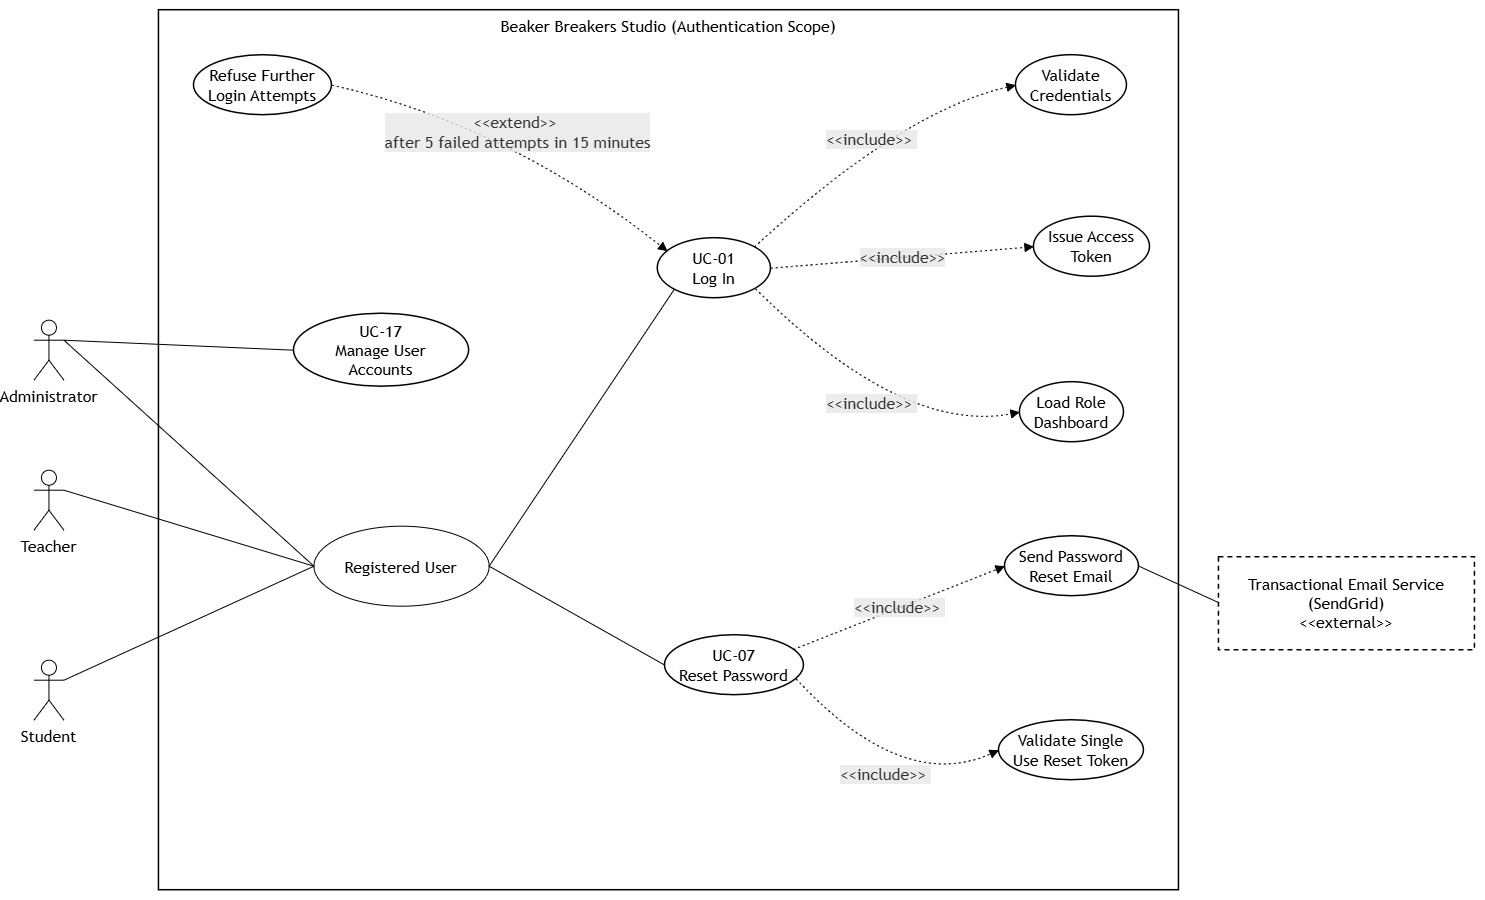

The diagram above was exported from draw.io. Its source (the exported page's mxGraphModel, read from the mxfile embedded in the PNG):
<mxGraphModel dx="1511" dy="963" grid="1" gridSize="10" guides="1" tooltips="1" connect="1" arrows="1" fold="1" page="1" pageScale="1" pageWidth="850" pageHeight="1100" math="0" shadow="0">
  <root>
    <mxCell id="0" />
    <mxCell id="1" parent="0" />
    <UserObject label="" mermaidData="{&#10;  &quot;data&quot;: &quot;---\nconfig:\n  theme: neutral\n  themeVariables:\n    fontFamily: Arial\n    fontSize: 15px\n    lineColor: \&quot;#000000\&quot;\n    edgeLabelBackground: \&quot;#ffffff\&quot;\n  flowchart:\n    curve: basis\n    nodeSpacing: 45\n    rankSpacing: 120\n    htmlLabels: true\n---\n\n%% Figure: Login Use Case Diagram\n%% Beaker Breakers Studio\n%% Scope: authentication and account access only\n%% Source: Chapter 3 requirements FR-01.1 to FR-01.6\n%%         SRS Section 20, UC-01 Log In, UC-07 Reset Password, UC-17 Manage User Accounts\n\n%% Notation note: Mermaid draws no hollow triangle arrowhead, so the actor\n%% generalisation from Student, Teacher and Administrator to Registered User\n%% is drawn as a plain solid line and labelled. In the final UML rendering it\n%% is a solid line with a hollow triangle pointing at Registered User.\n\nflowchart LR\n\n    %% ================= Actors =================\n    Student[\&quot;Student\&quot;]\n    Teacher[\&quot;Teacher\&quot;]\n    Admin[\&quot;Administrator\&quot;]\n    RegUser[\&quot;Registered User\&quot;]\n    MAIL[\&quot;Transactional Email Service&lt;br/&gt;(SendGrid)&lt;br/&gt;&amp;lt;&amp;lt;external&amp;gt;&amp;gt;\&quot;]\n\n    %% ================= System boundary =================\n    subgraph SYS[\&quot;Beaker Breakers Studio (Authentication Scope)\&quot;]\n        UC01((UC-01&lt;br/&gt;Log In))\n        VAL((Validate&lt;br/&gt;Credentials))\n        TOKEN((Issue Access&lt;br/&gt;Token))\n        DASH((Load Role&lt;br/&gt;Dashboard))\n        LOCK((Refuse Further&lt;br/&gt;Login Attempts))\n        UC07((UC-07&lt;br/&gt;Reset Password))\n        SEND((Send Password&lt;br/&gt;Reset Email))\n        VTOK((Validate Single&lt;br/&gt;Use Reset Token))\n        UC17((UC-17&lt;br/&gt;Manage User&lt;br/&gt;Accounts))\n    end\n\n    %% ================= Actor generalisation =================\n    Student --- RegUser\n    Teacher --- RegUser\n    Admin --- RegUser\n\n    %% ================= Actor associations =================\n    RegUser --- UC01\n    RegUser --- UC07\n    Admin --- UC17\n\n    %% ================= Include relationships =================\n    UC01 -.-&gt;|\&quot;&amp;lt;&amp;lt;include&amp;gt;&amp;gt; FR-01.1\&quot;| VAL\n    UC01 -.-&gt;|\&quot;&amp;lt;&amp;lt;include&amp;gt;&amp;gt; FR-01.2\&quot;| TOKEN\n    UC01 -.-&gt;|\&quot;&amp;lt;&amp;lt;include&amp;gt;&amp;gt; FR-01.1\&quot;| DASH\n    UC07 -.-&gt;|\&quot;&amp;lt;&amp;lt;include&amp;gt;&amp;gt; FR-01.3\&quot;| SEND\n    UC07 -.-&gt;|\&quot;&amp;lt;&amp;lt;include&amp;gt;&amp;gt; FR-01.3\&quot;| VTOK\n\n    %% ================= Extend relationships =================\n    LOCK -.-&gt;|\&quot;&amp;lt;&amp;lt;extend&amp;gt;&amp;gt; FR-01.4&lt;br/&gt;after 5 failed attempts in 15 minutes\&quot;| UC01\n\n    %% ================= External participation =================\n    SEND --- MAIL\n\n    %% ================= Constraint note =================\n    %% FR-01.5 and FR-01.6: only the Administrator creates accounts.\n    %% There is no self registration use case, so no actor associates\n    %% with an account creation use case other than the Administrator.\n\n    %% ================= Styling (outline only, no fill colour) =================\n    classDef actor fill:#ffffff,stroke:#000000,stroke-width:1.5px,color:#000000\n    classDef ext fill:#ffffff,stroke:#000000,stroke-width:1.5px,stroke-dasharray:5 4,color:#000000\n    classDef uc fill:#ffffff,stroke:#000000,stroke-width:1.5px,color:#000000\n\n    class Student,Teacher,Admin,RegUser actor\n    class MAIL ext\n    class UC01,VAL,TOKEN,DASH,LOCK,UC07,SEND,VTOK,UC17 uc\n\n    style SYS fill:#ffffff,stroke:#000000,stroke-width:1.5px,color:#000000\n&quot;,&#10;  &quot;config&quot;: null&#10;}" id="30">
      <mxCell connectable="0" parent="1" style="group;transparentBounds=1;editIcon=1;lockedGroup=0;groupPadding=10;" vertex="1">
        <mxGeometry as="geometry" />
      </mxCell>
    </UserObject>
    <UserObject label="Beaker Breakers Studio (Authentication Scope)" mermaidId="n:SYS" mermaidBaseStyle="html=1;whiteSpace=wrap;strokeWidth=1.5;verticalAlign=top;fillColor=default;strokeColor=default;fontColor=default;fontFamily=Trebuchet MS,Verdana,Arial,sans-serif;fontSize=16;" mermaidBaseValue="Beaker Breakers Studio (Authentication Scope)" id="2">
      <mxCell parent="30" style="html=1;whiteSpace=wrap;strokeWidth=1.5;verticalAlign=top;fillColor=default;strokeColor=default;fontColor=default;fontFamily=Trebuchet MS,Verdana,Arial,sans-serif;fontSize=16;" vertex="1">
        <mxGeometry height="880" width="1020" x="225" y="10" as="geometry" />
      </mxCell>
    </UserObject>
    <UserObject label="UC-01&#10;Log In" mermaidId="n:UC01" mermaidBaseStyle="ellipse;html=1;aspect=fixed;strokeWidth=1.5;whiteSpace=wrap;fillColor=default;strokeColor=default;fontColor=default;fontFamily=Trebuchet MS,Verdana,Arial,sans-serif;fontSize=16;" mermaidBaseValue="UC-01&#10;Log In" id="3">
      <mxCell parent="2" style="ellipse;html=1;aspect=fixed;strokeWidth=1.5;whiteSpace=wrap;fillColor=default;strokeColor=default;fontColor=default;fontFamily=Trebuchet MS,Verdana,Arial,sans-serif;fontSize=16;rotation=0;" vertex="1">
        <mxGeometry height="60" width="113.15" x="498.85" y="228" as="geometry" />
      </mxCell>
    </UserObject>
    <UserObject label="Validate&#10;Credentials" mermaidId="n:VAL" mermaidBaseStyle="ellipse;html=1;aspect=fixed;strokeWidth=1.5;whiteSpace=wrap;fillColor=default;strokeColor=default;fontColor=default;fontFamily=Trebuchet MS,Verdana,Arial,sans-serif;fontSize=16;" mermaidBaseValue="Validate&#10;Credentials" id="4">
      <mxCell parent="2" style="ellipse;html=1;aspect=fixed;strokeWidth=1.5;whiteSpace=wrap;fillColor=default;strokeColor=default;fontColor=default;fontFamily=Trebuchet MS,Verdana,Arial,sans-serif;fontSize=16;rotation=0;" vertex="1">
        <mxGeometry height="60" width="111" x="857" y="45" as="geometry" />
      </mxCell>
    </UserObject>
    <UserObject label="Load Role&#10;Dashboard" mermaidId="n:DASH" mermaidBaseStyle="ellipse;html=1;aspect=fixed;strokeWidth=1.5;whiteSpace=wrap;fillColor=default;strokeColor=default;fontColor=default;fontFamily=Trebuchet MS,Verdana,Arial,sans-serif;fontSize=16;" mermaidBaseValue="Load Role&#10;Dashboard" id="6">
      <mxCell parent="2" style="ellipse;html=1;aspect=fixed;strokeWidth=1.5;whiteSpace=wrap;fillColor=default;strokeColor=default;fontColor=default;fontFamily=Trebuchet MS,Verdana,Arial,sans-serif;fontSize=16;rotation=0;" vertex="1">
        <mxGeometry height="60" width="104" x="861" y="372" as="geometry" />
      </mxCell>
    </UserObject>
    <UserObject label="Refuse Further&#10;Login Attempts" mermaidId="n:LOCK" mermaidBaseStyle="ellipse;html=1;aspect=fixed;strokeWidth=1.5;whiteSpace=wrap;fillColor=default;strokeColor=default;fontColor=default;fontFamily=Trebuchet MS,Verdana,Arial,sans-serif;fontSize=16;" mermaidBaseValue="Refuse Further&#10;Login Attempts" id="7">
      <mxCell parent="2" style="ellipse;html=1;aspect=fixed;strokeWidth=1.5;whiteSpace=wrap;fillColor=default;strokeColor=default;fontColor=default;fontFamily=Trebuchet MS,Verdana,Arial,sans-serif;fontSize=16;rotation=0;" vertex="1">
        <mxGeometry height="60" width="138" x="35" y="45" as="geometry" />
      </mxCell>
    </UserObject>
    <UserObject label="UC-07&#10;Reset Password" mermaidId="n:UC07" mermaidBaseStyle="ellipse;html=1;aspect=fixed;strokeWidth=1.5;whiteSpace=wrap;fillColor=default;strokeColor=default;fontColor=default;fontFamily=Trebuchet MS,Verdana,Arial,sans-serif;fontSize=16;" mermaidBaseValue="UC-07&#10;Reset Password" id="8">
      <mxCell parent="2" style="ellipse;html=1;aspect=fixed;strokeWidth=1.5;whiteSpace=wrap;fillColor=default;strokeColor=default;fontColor=default;fontFamily=Trebuchet MS,Verdana,Arial,sans-serif;fontSize=16;rotation=0;" vertex="1">
        <mxGeometry height="60" width="139" x="506" y="625" as="geometry" />
      </mxCell>
    </UserObject>
    <UserObject label="Send Password&#10;Reset Email" mermaidId="n:SEND" mermaidBaseStyle="ellipse;html=1;aspect=fixed;strokeWidth=1.5;whiteSpace=wrap;fillColor=default;strokeColor=default;fontColor=default;fontFamily=Trebuchet MS,Verdana,Arial,sans-serif;fontSize=16;" mermaidBaseValue="Send Password&#10;Reset Email" id="9">
      <mxCell parent="2" style="ellipse;html=1;aspect=fixed;strokeWidth=1.5;whiteSpace=wrap;fillColor=default;strokeColor=default;fontColor=default;fontFamily=Trebuchet MS,Verdana,Arial,sans-serif;fontSize=16;rotation=0;" vertex="1">
        <mxGeometry height="60" width="134" x="846" y="526" as="geometry" />
      </mxCell>
    </UserObject>
    <UserObject label="Validate Single&#10;Use Reset Token" mermaidId="n:VTOK" mermaidBaseStyle="ellipse;html=1;aspect=fixed;strokeWidth=1.5;whiteSpace=wrap;fillColor=default;strokeColor=default;fontColor=default;fontFamily=Trebuchet MS,Verdana,Arial,sans-serif;fontSize=16;" mermaidBaseValue="Validate Single&#10;Use Reset Token" id="10">
      <mxCell parent="2" style="ellipse;html=1;aspect=fixed;strokeWidth=1.5;whiteSpace=wrap;fillColor=default;strokeColor=default;fontColor=default;fontFamily=Trebuchet MS,Verdana,Arial,sans-serif;fontSize=16;rotation=0;" vertex="1">
        <mxGeometry height="60" width="145" x="840" y="710" as="geometry" />
      </mxCell>
    </UserObject>
    <UserObject label="&amp;lt;&amp;lt;include&amp;gt;&amp;gt;&amp;nbsp;" mermaidId="e:UC01-&gt;VAL#0" mermaidBaseStyle="curved=1;dashed=1;dashPattern=2 3;fixDash=1;startArrow=none;endArrow=block;endSize=7;strokeColor=#000000;html=1;fontSize=16;labelBackgroundColor=light-dark(#E8E8E88D,#2a2a2a8D);fontFamily=Trebuchet MS,Verdana,Arial,sans-serif;fontColor=#333333;exitX=1;exitY=0;entryX=0;entryY=0.5;" mermaidBaseValue="&amp;lt;&amp;lt;include&amp;gt;&amp;gt; FR-01.1" id="24">
      <mxCell edge="1" parent="2" source="3" style="curved=1;dashed=1;dashPattern=2 3;fixDash=1;startArrow=none;endArrow=block;endSize=7;strokeColor=#000000;html=1;fontSize=16;labelBackgroundColor=light-dark(#E8E8E88D,#2a2a2a8D);fontFamily=Trebuchet MS,Verdana,Arial,sans-serif;fontColor=#333333;exitX=1;exitY=0;entryX=0;entryY=0.5;" target="4">
        <mxGeometry relative="1" as="geometry">
          <Array as="points">
            <mxPoint x="743" y="101" />
          </Array>
        </mxGeometry>
      </mxCell>
    </UserObject>
    <UserObject label="&amp;lt;&amp;lt;include&amp;gt;&amp;gt;&amp;nbsp;" mermaidId="e:UC01-&gt;DASH#0" mermaidBaseStyle="curved=1;dashed=1;dashPattern=2 3;fixDash=1;startArrow=none;endArrow=block;endSize=7;strokeColor=#000000;html=1;fontSize=16;labelBackgroundColor=light-dark(#E8E8E88D,#2a2a2a8D);fontFamily=Trebuchet MS,Verdana,Arial,sans-serif;fontColor=#333333;exitX=1;exitY=0.97;entryX=0;entryY=0.5;" mermaidBaseValue="&amp;lt;&amp;lt;include&amp;gt;&amp;gt; FR-01.1" id="26">
      <mxCell edge="1" parent="2" source="3" style="curved=1;dashed=1;dashPattern=2 3;fixDash=1;startArrow=none;endArrow=block;endSize=7;strokeColor=#000000;html=1;fontSize=16;labelBackgroundColor=light-dark(#E8E8E88D,#2a2a2a8D);fontFamily=Trebuchet MS,Verdana,Arial,sans-serif;fontColor=#333333;exitX=1;exitY=0.97;entryX=0;entryY=0.5;" target="6">
        <mxGeometry relative="1" as="geometry">
          <Array as="points">
            <mxPoint x="743" y="424" />
          </Array>
        </mxGeometry>
      </mxCell>
    </UserObject>
    <UserObject label="&amp;lt;&amp;lt;include&amp;gt;&amp;gt;&amp;nbsp;" mermaidId="e:UC07-&gt;SEND#0" mermaidBaseStyle="curved=1;dashed=1;dashPattern=2 3;fixDash=1;startArrow=none;endArrow=block;endSize=7;strokeColor=#000000;html=1;fontSize=16;labelBackgroundColor=light-dark(#E8E8E88D,#2a2a2a8D);fontFamily=Trebuchet MS,Verdana,Arial,sans-serif;fontColor=#333333;exitX=1;exitY=0.19;entryX=0;entryY=0.5;" mermaidBaseValue="&amp;lt;&amp;lt;include&amp;gt;&amp;gt; FR-01.3" id="27">
      <mxCell edge="1" parent="2" source="8" style="curved=1;dashed=1;dashPattern=2 3;fixDash=1;startArrow=none;endArrow=block;endSize=7;strokeColor=#000000;html=1;fontSize=16;labelBackgroundColor=light-dark(#E8E8E88D,#2a2a2a8D);fontFamily=Trebuchet MS,Verdana,Arial,sans-serif;fontColor=#333333;exitX=1;exitY=0.19;entryX=0;entryY=0.5;" target="9">
        <mxGeometry relative="1" as="geometry">
          <Array as="points" />
        </mxGeometry>
      </mxCell>
    </UserObject>
    <UserObject label="&amp;lt;&amp;lt;include&amp;gt;&amp;gt;&amp;nbsp;" mermaidId="e:UC07-&gt;VTOK#0" mermaidBaseStyle="curved=1;dashed=1;dashPattern=2 3;fixDash=1;startArrow=none;endArrow=block;endSize=7;strokeColor=#000000;html=1;fontSize=16;labelBackgroundColor=light-dark(#E8E8E88D,#2a2a2a8D);fontFamily=Trebuchet MS,Verdana,Arial,sans-serif;fontColor=#333333;exitX=1;exitY=0.76;entryX=0;entryY=0.5;" mermaidBaseValue="&amp;lt;&amp;lt;include&amp;gt;&amp;gt; FR-01.3" id="28">
      <mxCell edge="1" parent="2" source="8" style="curved=1;dashed=1;dashPattern=2 3;fixDash=1;startArrow=none;endArrow=block;endSize=7;strokeColor=#000000;html=1;fontSize=16;labelBackgroundColor=light-dark(#E8E8E88D,#2a2a2a8D);fontFamily=Trebuchet MS,Verdana,Arial,sans-serif;fontColor=#333333;exitX=1;exitY=0.76;entryX=0;entryY=0.5;" target="10">
        <mxGeometry relative="1" as="geometry">
          <Array as="points">
            <mxPoint x="743" y="783" />
          </Array>
        </mxGeometry>
      </mxCell>
    </UserObject>
    <UserObject label="&amp;lt;&amp;lt;extend&amp;gt;&amp;gt;&amp;nbsp;&lt;br&gt;after 5 failed attempts in 15 minutes" mermaidId="e:LOCK-&gt;UC01#0" mermaidBaseStyle="curved=1;dashed=1;dashPattern=2 3;fixDash=1;startArrow=none;endArrow=block;endSize=7;strokeColor=#000000;html=1;fontSize=16;labelBackgroundColor=light-dark(#E8E8E88D,#2a2a2a8D);fontFamily=Trebuchet MS,Verdana,Arial,sans-serif;fontColor=#333333;exitX=1;exitY=0.5;entryX=0;entryY=0.16;" mermaidBaseValue="&amp;lt;&amp;lt;extend&amp;gt;&amp;gt; FR-01.4&#10;after 5 failed attempts in 15 minutes" id="29">
      <mxCell edge="1" parent="2" source="7" style="curved=1;dashed=1;dashPattern=2 3;fixDash=1;startArrow=none;endArrow=block;endSize=7;strokeColor=#000000;html=1;fontSize=16;labelBackgroundColor=light-dark(#E8E8E88D,#2a2a2a8D);fontFamily=Trebuchet MS,Verdana,Arial,sans-serif;fontColor=#333333;exitX=1;exitY=0.5;entryX=0;entryY=0.16;" target="3">
        <mxGeometry relative="1" as="geometry">
          <Array as="points">
            <mxPoint x="348" y="114" />
          </Array>
        </mxGeometry>
      </mxCell>
    </UserObject>
    <mxCell id="A4wyKtEE_h0CjUgxcDae-32" parent="2" style="ellipse;whiteSpace=wrap;html=1;shapeInside=1;" value="&lt;span style=&quot;font-family: &amp;quot;Trebuchet MS&amp;quot;, Verdana, Arial, sans-serif; font-size: 16px;&quot;&gt;Registered User&lt;/span&gt;" vertex="1">
      <mxGeometry height="80" width="175.2" x="155" y="516" as="geometry" />
    </mxCell>
    <UserObject label="" mermaidId="e:RegUser-&gt;UC07#0" mermaidBaseStyle="curved=1;startArrow=none;endArrow=none;strokeColor=#000000;exitX=0.63;exitY=0;entryX=0;entryY=0.5;" mermaidBaseValue="" id="21">
      <mxCell edge="1" parent="2" source="A4wyKtEE_h0CjUgxcDae-32" style="curved=1;startArrow=none;endArrow=none;strokeColor=#000000;exitX=1;exitY=0.5;entryX=0;entryY=0.5;exitDx=0;exitDy=0;" target="8">
        <mxGeometry relative="1" as="geometry" />
      </mxCell>
    </UserObject>
    <UserObject label="" mermaidId="e:RegUser-&gt;UC01#0" mermaidBaseStyle="curved=1;startArrow=none;endArrow=none;strokeColor=#000000;exitX=0.58;exitY=0;entryX=0.01;entryY=1;" mermaidBaseValue="" id="20">
      <mxCell edge="1" parent="2" source="A4wyKtEE_h0CjUgxcDae-32" style="curved=1;startArrow=none;endArrow=none;strokeColor=#000000;exitX=1;exitY=0.5;entryX=0.01;entryY=1;exitDx=0;exitDy=0;" target="3">
        <mxGeometry relative="1" as="geometry" />
      </mxCell>
    </UserObject>
    <UserObject label="Transactional Email Service&#10;(SendGrid)&#10;&amp;lt;&amp;lt;external&amp;gt;&amp;gt;" mermaidId="n:MAIL" mermaidBaseStyle="html=1;whiteSpace=wrap;strokeWidth=1.5;fillColor=default;strokeColor=default;fontColor=default;fontFamily=Trebuchet MS,Verdana,Arial,sans-serif;fontSize=16;dashed=1;dashPattern=5 4;fixDash=1;" mermaidBaseValue="Transactional Email Service&#10;(SendGrid)&#10;&amp;lt;&amp;lt;external&amp;gt;&amp;gt;" id="16">
      <mxCell parent="30" style="html=1;whiteSpace=wrap;strokeWidth=1.5;fillColor=default;strokeColor=default;fontColor=default;fontFamily=Trebuchet MS,Verdana,Arial,sans-serif;fontSize=16;dashed=1;dashPattern=5 4;fixDash=1;" vertex="1">
        <mxGeometry height="93" width="256" x="1285" y="557" as="geometry" />
      </mxCell>
    </UserObject>
    <UserObject label="" mermaidId="e:Student-&gt;RegUser#0" mermaidBaseStyle="curved=1;startArrow=none;endArrow=none;strokeColor=#000000;exitX=1;exitY=0.5;entryX=0.33;entryY=1;" mermaidBaseValue="" id="17">
      <mxCell edge="1" parent="30" source="fuCtKinB5BmCXaMnyogV-32" style="curved=1;startArrow=none;endArrow=none;strokeColor=#000000;exitX=1;exitY=0.3333333333333333;exitDx=0;exitDy=0;exitPerimeter=0;entryX=0;entryY=0.5;entryDx=0;entryDy=0;" target="A4wyKtEE_h0CjUgxcDae-32">
        <mxGeometry relative="1" as="geometry">
          <mxPoint x="390" y="690" as="targetPoint" />
        </mxGeometry>
      </mxCell>
    </UserObject>
    <UserObject label="" mermaidId="e:Teacher-&gt;RegUser#0" mermaidBaseStyle="curved=1;startArrow=none;endArrow=none;strokeColor=#000000;exitX=1;exitY=0.5;entryX=0;entryY=0.5;" mermaidBaseValue="" id="18">
      <mxCell edge="1" parent="30" source="fuCtKinB5BmCXaMnyogV-30" style="curved=1;startArrow=none;endArrow=none;strokeColor=#000000;exitX=1;exitY=0.3333333333333333;entryX=0;entryY=0.5;exitDx=0;exitDy=0;exitPerimeter=0;entryDx=0;entryDy=0;" target="A4wyKtEE_h0CjUgxcDae-32">
        <mxGeometry relative="1" as="geometry">
          <Array as="points" />
        </mxGeometry>
      </mxCell>
    </UserObject>
    <UserObject label="" mermaidId="e:Admin-&gt;RegUser#0" mermaidBaseStyle="curved=1;startArrow=none;endArrow=none;strokeColor=#000000;exitX=0.76;exitY=1;entryX=0.22;entryY=0;" mermaidBaseValue="" id="19">
      <mxCell edge="1" parent="30" source="fuCtKinB5BmCXaMnyogV-31" style="curved=1;startArrow=none;endArrow=none;strokeColor=#000000;exitX=1;exitY=0.3333333333333333;entryX=0;entryY=0.5;exitDx=0;exitDy=0;exitPerimeter=0;entryDx=0;entryDy=0;" target="A4wyKtEE_h0CjUgxcDae-32">
        <mxGeometry relative="1" as="geometry" />
      </mxCell>
    </UserObject>
    <UserObject label="" mermaidId="e:Admin-&gt;UC17#0" mermaidBaseStyle="curved=1;startArrow=none;endArrow=none;strokeColor=#000000;exitX=0.56;exitY=0;entryX=0;entryY=0.5;" mermaidBaseValue="" id="22">
      <mxCell edge="1" parent="30" source="fuCtKinB5BmCXaMnyogV-31" style="curved=1;startArrow=none;endArrow=none;strokeColor=#000000;entryX=0;entryY=0.5;exitX=1;exitY=0.3333333333333333;exitDx=0;exitDy=0;exitPerimeter=0;" target="11">
        <mxGeometry relative="1" as="geometry">
          <mxPoint x="120" y="380" as="sourcePoint" />
        </mxGeometry>
      </mxCell>
    </UserObject>
    <UserObject label="" mermaidId="e:SEND-&gt;MAIL#0" mermaidBaseStyle="curved=1;startArrow=none;endArrow=none;strokeColor=#000000;exitX=1;exitY=0.5;entryX=0;entryY=0.49;" mermaidBaseValue="" id="23">
      <mxCell edge="1" parent="30" source="9" style="curved=1;startArrow=none;endArrow=none;strokeColor=#000000;exitX=1;exitY=0.5;entryX=0;entryY=0.49;" target="16">
        <mxGeometry relative="1" as="geometry">
          <Array as="points" />
        </mxGeometry>
      </mxCell>
    </UserObject>
    <mxCell id="fuCtKinB5BmCXaMnyogV-30" parent="30" style="shape=umlActor;verticalLabelPosition=bottom;verticalAlign=top;html=1;outlineConnect=0;" value="&lt;span style=&quot;font-family: &amp;quot;Trebuchet MS&amp;quot;, Verdana, Arial, sans-serif; font-size: 16px; white-space: normal;&quot;&gt;Teacher&lt;/span&gt;" vertex="1">
      <mxGeometry height="60" width="30" x="100" y="470" as="geometry" />
    </mxCell>
    <mxCell id="fuCtKinB5BmCXaMnyogV-31" parent="30" style="shape=umlActor;verticalLabelPosition=bottom;verticalAlign=top;html=1;outlineConnect=0;" value="&lt;span style=&quot;font-family: &amp;quot;Trebuchet MS&amp;quot;, Verdana, Arial, sans-serif; font-size: 16px; white-space: normal;&quot;&gt;Administrator&lt;/span&gt;" vertex="1">
      <mxGeometry height="60" width="30" x="100" y="320" as="geometry" />
    </mxCell>
    <mxCell id="fuCtKinB5BmCXaMnyogV-32" parent="30" style="shape=umlActor;verticalLabelPosition=bottom;verticalAlign=top;html=1;outlineConnect=0;" value="&lt;span style=&quot;font-family: &amp;quot;Trebuchet MS&amp;quot;, Verdana, Arial, sans-serif; font-size: 16px; white-space: normal;&quot;&gt;Student&lt;/span&gt;" vertex="1">
      <mxGeometry height="60" width="30" x="100" y="660" as="geometry" />
    </mxCell>
    <UserObject label="Issue Access&#10;Token" mermaidId="n:TOKEN" mermaidBaseStyle="ellipse;html=1;aspect=fixed;strokeWidth=1.5;whiteSpace=wrap;fillColor=default;strokeColor=default;fontColor=default;fontFamily=Trebuchet MS,Verdana,Arial,sans-serif;fontSize=16;" mermaidBaseValue="Issue Access&#10;Token" id="5">
      <mxCell parent="30" style="ellipse;html=1;aspect=fixed;strokeWidth=1.5;whiteSpace=wrap;fillColor=default;strokeColor=default;fontColor=default;fontFamily=Trebuchet MS,Verdana,Arial,sans-serif;fontSize=16;rotation=0;" vertex="1">
        <mxGeometry height="60" width="116" x="1100" y="216.5" as="geometry" />
      </mxCell>
    </UserObject>
    <UserObject label="&amp;lt;&amp;lt;include&amp;gt;&amp;gt;" mermaidId="e:UC01-&gt;TOKEN#0" mermaidBaseStyle="curved=1;dashed=1;dashPattern=2 3;fixDash=1;startArrow=none;endArrow=block;endSize=7;strokeColor=#000000;html=1;fontSize=16;labelBackgroundColor=light-dark(#E8E8E88D,#2a2a2a8D);fontFamily=Trebuchet MS,Verdana,Arial,sans-serif;fontColor=#333333;exitX=1;exitY=0.49;entryX=0;entryY=0.5;" mermaidBaseValue="&amp;lt;&amp;lt;include&amp;gt;&amp;gt; FR-01.2" id="25">
      <mxCell edge="1" parent="30" source="3" style="curved=1;dashed=1;dashPattern=2 3;fixDash=1;startArrow=none;endArrow=block;endSize=7;strokeColor=#000000;html=1;fontSize=16;labelBackgroundColor=light-dark(#E8E8E88D,#2a2a2a8D);fontFamily=Trebuchet MS,Verdana,Arial,sans-serif;fontColor=#333333;exitX=1;exitY=0.49;entryX=0;entryY=0.5;" target="5">
        <mxGeometry relative="1" as="geometry">
          <Array as="points" />
        </mxGeometry>
      </mxCell>
    </UserObject>
    <UserObject label="UC-17&#10;Manage User&#10;Accounts" mermaidId="n:UC17" mermaidBaseStyle="ellipse;html=1;aspect=fixed;strokeWidth=1.5;whiteSpace=wrap;fillColor=default;strokeColor=default;fontColor=default;fontFamily=Trebuchet MS,Verdana,Arial,sans-serif;fontSize=16;" mermaidBaseValue="UC-17&#10;Manage User&#10;Accounts" id="11">
      <mxCell parent="30" style="ellipse;html=1;aspect=fixed;strokeWidth=1.5;whiteSpace=wrap;fillColor=default;strokeColor=default;fontColor=default;fontFamily=Trebuchet MS,Verdana,Arial,sans-serif;fontSize=16;rotation=0;" vertex="1">
        <mxGeometry height="73" width="175.2" x="360" y="313.5" as="geometry" />
      </mxCell>
    </UserObject>
  </root>
</mxGraphModel>